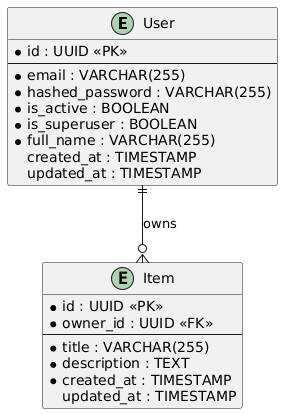

The diagram above was rendered by PlantUML. Its source (embedded in the PNG):
@startuml
' Define entities
entity "User" as user {
  * id : UUID <<PK>>
  --
  * email : VARCHAR(255)
  * hashed_password : VARCHAR(255)
  * is_active : BOOLEAN
  * is_superuser : BOOLEAN
  * full_name : VARCHAR(255)
  created_at : TIMESTAMP
  updated_at : TIMESTAMP
}

entity "Item" as item {
  * id : UUID <<PK>>
  * owner_id : UUID <<FK>>
  --
  * title : VARCHAR(255)
  * description : TEXT
  * created_at : TIMESTAMP
  updated_at : TIMESTAMP
}

' Define relationships
user ||--o{ item : owns
@enduml